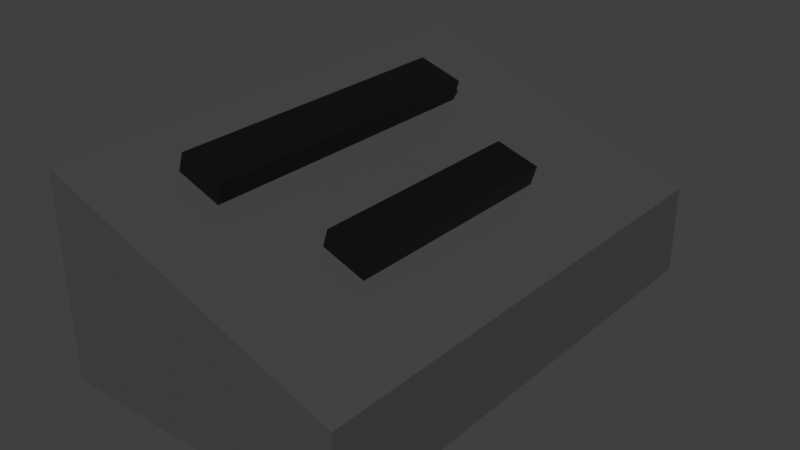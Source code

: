 # Source: grave_stone_flat_2.blend  (saved by Blender 3.0.42; exported with 4.5.12 LTS)
import bpy
from mathutils import Matrix  # noqa: F401  (used for matrix-valued properties, if any)

bpy.ops.wm.read_factory_settings(use_empty=True)
scene = bpy.context.scene
scene.name = 'Scene'

# ---- collections
col_collection = bpy.data.collections.new('Collection'); scene.collection.children.link(col_collection)

# ---- materials (node trees are filled in below, after node groups)
mat_gray = bpy.data.materials.new('GRAY')
mat_gray.alpha_threshold = 0.0
mat_gray.use_transparent_shadow = False
mat_gray.line_color = (0.0, 0.0, 0.0, 1.0)
mat_black = bpy.data.materials.new('BLACK')
mat_black.use_transparent_shadow = False

# ---- material node trees
mat_gray.use_nodes = True; mat_gray.node_tree.nodes.clear()
_N = mat_gray.node_tree.nodes; _L = mat_gray.node_tree.links
n0 = _N.new('ShaderNodeOutputMaterial'); n0.name = 'Material Output'; n0.location = (300, 300)
n1 = _N.new('ShaderNodeBsdfPrincipled'); n1.name = 'Principled BSDF'; n1.location = (10, 300)
n1.distribution = 'GGX'
n1.subsurface_method = 'RANDOM_WALK_SKIN'
n1.inputs[0].default_value = (0.06778, 0.06778, 0.06778, 1.0)
n1.inputs[2].default_value = 0.4
n1.inputs[3].default_value = 1.45
n1.inputs[27].default_value = (0.0, 0.0, 0.0, 1.0)
n1.inputs[28].default_value = 1.0
_L.new(n1.outputs[0], n0.inputs[0])
n0.is_active_output = True
mat_black.use_nodes = True; mat_black.node_tree.nodes.clear()
_N = mat_black.node_tree.nodes; _L = mat_black.node_tree.links
n0 = _N.new('ShaderNodeBsdfPrincipled'); n0.name = 'Principled BSDF'; n0.location = (10, 300)
n0.distribution = 'GGX'
n0.subsurface_method = 'RANDOM_WALK_SKIN'
n0.inputs[0].default_value = (0.0, 0.0, 0.0, 1.0)
n0.inputs[3].default_value = 1.45
n0.inputs[27].default_value = (0.0, 0.0, 0.0, 1.0)
n0.inputs[28].default_value = 1.0
n1 = _N.new('ShaderNodeOutputMaterial'); n1.name = 'Material Output'; n1.location = (300, 300)
_L.new(n0.outputs[0], n1.inputs[0])
n1.is_active_output = True

# ---- world
world_world = bpy.data.worlds.new('World'); scene.world = world_world
world_world.use_nodes = True; world_world.node_tree.nodes.clear()
_N = world_world.node_tree.nodes; _L = world_world.node_tree.links
n0 = _N.new('ShaderNodeOutputWorld'); n0.name = 'World Output'; n0.location = (300, 300)
n1 = _N.new('ShaderNodeBackground'); n1.name = 'Background'; n1.location = (10, 300)
n1.inputs[0].default_value = (0.05088, 0.05088, 0.05088, 1.0)
_L.new(n1.outputs[0], n0.inputs[0])
n0.is_active_output = True
world_world.color = (0.05088, 0.05088, 0.05088)
world_world.use_sun_shadow = False
world_world.sun_shadow_jitter_overblur = 0.0

# ---- meshes
me_cube_001 = bpy.data.meshes.new('Cube.001')
me_cube_001.from_pydata([(-1.67, -2.595, -0.6061), (-1.67, -2.595, 1.45), (-1.67, 2.548, -0.6061), (-1.67, 2.548, 1.45), (1.378, -2.595, -0.6061), (1.378, -2.595, 0.3193), (1.378, 2.548, -0.6061), (1.378, 2.548, 0.3193)], [], [(0, 1, 3, 2), (2, 3, 7, 6), (6, 7, 5, 4), (4, 5, 1, 0), (2, 6, 4, 0), (7, 3, 1, 5)])
_uv = me_cube_001.uv_layers.new(name='UVMap')
_uv.uv.foreach_set('vector', [0.375, 0.0, 0.625, 0.0, 0.625, 0.25, 0.375, 0.25, 0.375, 0.25, 0.625, 0.25, 0.625, 0.5, 0.375, 0.5, 0.375, 0.5, 0.625, 0.5, 0.625, 0.75, 0.375, 0.75, 0.375, 0.75, 0.625, 0.75, 0.625, 1.0, 0.375, 1.0, 0.125, 0.5, 0.375, 0.5, 0.375, 0.75, 0.125, 0.75, 0.625, 0.5, 0.875, 0.5, 0.875, 0.75, 0.625, 0.75])
me_cube_001.materials.append(mat_gray)
me_cube_001.use_remesh_fix_poles = True
me_cube_001.use_remesh_preserve_attributes = False
me_cube_001.update()
me_cube_002 = bpy.data.meshes.new('Cube.002')
me_cube_002.from_pydata([(-1.242, 1.476, 0.9771), (-1.094, 1.476, 1.449), (-1.242, -1.705, 0.9771), (-1.094, -1.705, 1.449), (-0.7701, 1.476, 0.829), (-0.6221, 1.476, 1.301), (-0.7701, -1.705, 0.829), (-0.6221, -1.705, 1.301)], [], [(0, 1, 3, 2), (2, 3, 7, 6), (6, 7, 5, 4), (4, 5, 1, 0), (2, 6, 4, 0), (7, 3, 1, 5)])
_uv = me_cube_002.uv_layers.new(name='UVMap')
_uv.uv.foreach_set('vector', [0.375, 0.0, 0.625, 0.0, 0.625, 0.25, 0.375, 0.25, 0.375, 0.25, 0.625, 0.25, 0.625, 0.5, 0.375, 0.5, 0.375, 0.5, 0.625, 0.5, 0.625, 0.75, 0.375, 0.75, 0.375, 0.75, 0.625, 0.75, 0.625, 1.0, 0.375, 1.0, 0.125, 0.5, 0.375, 0.5, 0.375, 0.75, 0.125, 0.75, 0.625, 0.5, 0.875, 0.5, 0.875, 0.75, 0.625, 0.75])
me_cube_002.materials.append(mat_black)
me_cube_002.use_remesh_fix_poles = True
me_cube_002.use_remesh_preserve_attributes = False
me_cube_002.update()
me_cube_003 = bpy.data.meshes.new('Cube.003')
me_cube_003.from_pydata([(0.0007282, 1.103, 0.5267), (0.1417, 1.103, 0.9761), (0.0007282, -1.288, 0.5267), (0.1417, -1.288, 0.9761), (0.4502, 1.103, 0.3857), (0.5912, 1.103, 0.8351), (0.4502, -1.288, 0.3857), (0.5912, -1.288, 0.8351)], [], [(0, 1, 3, 2), (2, 3, 7, 6), (6, 7, 5, 4), (4, 5, 1, 0), (2, 6, 4, 0), (7, 3, 1, 5)])
_uv = me_cube_003.uv_layers.new(name='UVMap')
_uv.uv.foreach_set('vector', [0.375, 0.0, 0.625, 0.0, 0.625, 0.25, 0.375, 0.25, 0.375, 0.25, 0.625, 0.25, 0.625, 0.5, 0.375, 0.5, 0.375, 0.5, 0.625, 0.5, 0.625, 0.75, 0.375, 0.75, 0.375, 0.75, 0.625, 0.75, 0.625, 1.0, 0.375, 1.0, 0.125, 0.5, 0.375, 0.5, 0.375, 0.75, 0.125, 0.75, 0.625, 0.5, 0.875, 0.5, 0.875, 0.75, 0.625, 0.75])
me_cube_003.materials.append(mat_black)
me_cube_003.use_remesh_fix_poles = True
me_cube_003.use_remesh_preserve_attributes = False
me_cube_003.update()

# ---- objects
ob_cube_001 = bpy.data.objects.new('Cube.001', me_cube_001)
ob_cube = bpy.data.objects.new('Cube', me_cube_002)
ob_cube_002 = bpy.data.objects.new('Cube.002', me_cube_003)

# ---- transforms, parenting, visibility, modifiers, constraints
ob_cube_001.location = (0.0, 0.0, 0.0)
ob_cube.location = (0.0, 0.0, 0.0)
ob_cube_002.location = (0.0, 0.0, 0.0)

# ---- collection membership
col_collection.objects.link(ob_cube_001)
col_collection.objects.link(ob_cube)
col_collection.objects.link(ob_cube_002)

# ---- scene / render settings (as saved in the file)
scene.frame_start = 1; scene.frame_end = 250; scene.frame_set(1)
scene.render.engine = 'BLENDER_EEVEE_NEXT'
scene.cycles.sampling_pattern = 'TABULATED_SOBOL'
scene.cycles.use_light_tree = False
scene.view_settings.view_transform = 'Standard'
bpy.context.view_layer.update()

# ---- added for rendering (the .blend has no active camera and no usable light): camera, sun
cam_auto = bpy.data.cameras.new('AutoCamera')
cam_auto.lens = 50.0
cam_auto.sensor_width = 36.0
cam_auto.clip_end = 1000.0
ob_auto_camera = bpy.data.objects.new('AutoCamera', cam_auto)
scene.collection.objects.link(ob_auto_camera)
ob_auto_camera.location = (5.70258, -7.04236, 5.10092)
ob_auto_camera.rotation_euler = (1.09748, -7.21219e-08, 0.694738)
scene.camera = ob_auto_camera
light_auto_sun = bpy.data.lights.new('AutoSun', 'SUN')
light_auto_sun.energy = 3.0
light_auto_sun.angle = 0.0523599
ob_auto_sun = bpy.data.objects.new('AutoSun', light_auto_sun)
scene.collection.objects.link(ob_auto_sun)
ob_auto_sun.rotation_euler = (0.872665, 0.174533, 0.523599)
bpy.context.view_layer.update()
